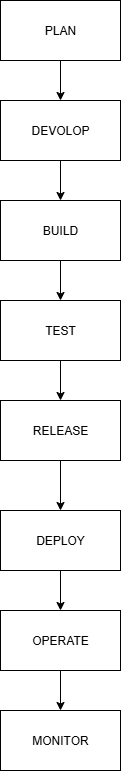

The diagram above was exported from draw.io. Its source (the exported page's mxGraphModel, read from the mxfile embedded in the PNG):
<mxGraphModel dx="1034" dy="570" grid="1" gridSize="10" guides="1" tooltips="1" connect="1" arrows="1" fold="1" page="1" pageScale="1" pageWidth="850" pageHeight="1100" math="0" shadow="0">
  <root>
    <mxCell id="0" />
    <mxCell id="1" parent="0" />
    <mxCell id="SGZhgA_fway0zAH5h6LA-16" value="" style="edgeStyle=orthogonalEdgeStyle;rounded=0;orthogonalLoop=1;jettySize=auto;html=1;" edge="1" parent="1" source="SGZhgA_fway0zAH5h6LA-6" target="SGZhgA_fway0zAH5h6LA-7">
      <mxGeometry relative="1" as="geometry" />
    </mxCell>
    <mxCell id="SGZhgA_fway0zAH5h6LA-6" value="PLAN" style="rounded=0;whiteSpace=wrap;html=1;" vertex="1" parent="1">
      <mxGeometry x="330" y="20" width="120" height="60" as="geometry" />
    </mxCell>
    <mxCell id="SGZhgA_fway0zAH5h6LA-17" value="" style="edgeStyle=orthogonalEdgeStyle;rounded=0;orthogonalLoop=1;jettySize=auto;html=1;" edge="1" parent="1" source="SGZhgA_fway0zAH5h6LA-7" target="SGZhgA_fway0zAH5h6LA-8">
      <mxGeometry relative="1" as="geometry" />
    </mxCell>
    <mxCell id="SGZhgA_fway0zAH5h6LA-7" value="DEVOLOP" style="rounded=0;whiteSpace=wrap;html=1;" vertex="1" parent="1">
      <mxGeometry x="330" y="120" width="120" height="60" as="geometry" />
    </mxCell>
    <mxCell id="SGZhgA_fway0zAH5h6LA-18" value="" style="edgeStyle=orthogonalEdgeStyle;rounded=0;orthogonalLoop=1;jettySize=auto;html=1;" edge="1" parent="1" source="SGZhgA_fway0zAH5h6LA-8" target="SGZhgA_fway0zAH5h6LA-10">
      <mxGeometry relative="1" as="geometry" />
    </mxCell>
    <mxCell id="SGZhgA_fway0zAH5h6LA-8" value="BUILD" style="rounded=0;whiteSpace=wrap;html=1;" vertex="1" parent="1">
      <mxGeometry x="330" y="220" width="120" height="60" as="geometry" />
    </mxCell>
    <mxCell id="SGZhgA_fway0zAH5h6LA-19" value="" style="edgeStyle=orthogonalEdgeStyle;rounded=0;orthogonalLoop=1;jettySize=auto;html=1;" edge="1" parent="1" source="SGZhgA_fway0zAH5h6LA-10" target="SGZhgA_fway0zAH5h6LA-11">
      <mxGeometry relative="1" as="geometry" />
    </mxCell>
    <mxCell id="SGZhgA_fway0zAH5h6LA-10" value="TEST" style="rounded=0;whiteSpace=wrap;html=1;" vertex="1" parent="1">
      <mxGeometry x="330" y="320" width="120" height="60" as="geometry" />
    </mxCell>
    <mxCell id="SGZhgA_fway0zAH5h6LA-20" value="" style="edgeStyle=orthogonalEdgeStyle;rounded=0;orthogonalLoop=1;jettySize=auto;html=1;" edge="1" parent="1" source="SGZhgA_fway0zAH5h6LA-11" target="SGZhgA_fway0zAH5h6LA-12">
      <mxGeometry relative="1" as="geometry" />
    </mxCell>
    <mxCell id="SGZhgA_fway0zAH5h6LA-11" value="RELEASE" style="rounded=0;whiteSpace=wrap;html=1;" vertex="1" parent="1">
      <mxGeometry x="330" y="420" width="120" height="60" as="geometry" />
    </mxCell>
    <mxCell id="SGZhgA_fway0zAH5h6LA-21" value="" style="edgeStyle=orthogonalEdgeStyle;rounded=0;orthogonalLoop=1;jettySize=auto;html=1;" edge="1" parent="1" source="SGZhgA_fway0zAH5h6LA-12" target="SGZhgA_fway0zAH5h6LA-13">
      <mxGeometry relative="1" as="geometry" />
    </mxCell>
    <mxCell id="SGZhgA_fway0zAH5h6LA-12" value="DEPLOY" style="rounded=0;whiteSpace=wrap;html=1;" vertex="1" parent="1">
      <mxGeometry x="330" y="530" width="120" height="60" as="geometry" />
    </mxCell>
    <mxCell id="SGZhgA_fway0zAH5h6LA-22" value="" style="edgeStyle=orthogonalEdgeStyle;rounded=0;orthogonalLoop=1;jettySize=auto;html=1;" edge="1" parent="1" source="SGZhgA_fway0zAH5h6LA-13" target="SGZhgA_fway0zAH5h6LA-14">
      <mxGeometry relative="1" as="geometry" />
    </mxCell>
    <mxCell id="SGZhgA_fway0zAH5h6LA-13" value="OPERATE" style="rounded=0;whiteSpace=wrap;html=1;" vertex="1" parent="1">
      <mxGeometry x="330" y="630" width="120" height="60" as="geometry" />
    </mxCell>
    <mxCell id="SGZhgA_fway0zAH5h6LA-14" value="MONITOR" style="rounded=0;whiteSpace=wrap;html=1;" vertex="1" parent="1">
      <mxGeometry x="330" y="730" width="120" height="60" as="geometry" />
    </mxCell>
  </root>
</mxGraphModel>